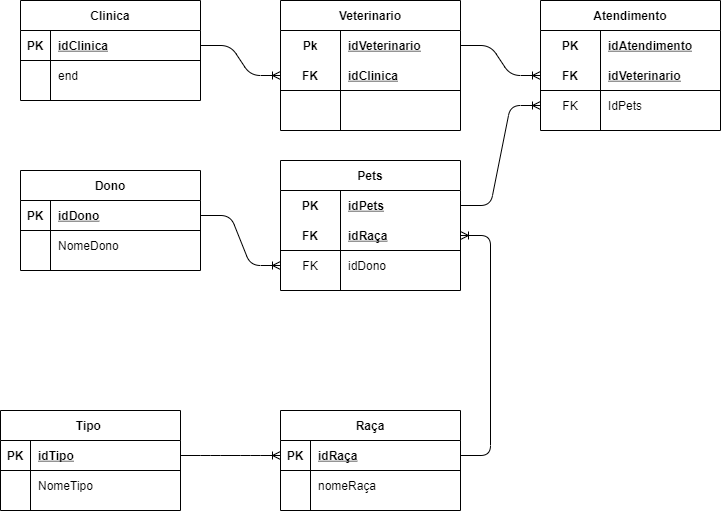

The diagram above was exported from draw.io. Its source (the exported page's mxGraphModel, read from the mxfile embedded in the PNG):
<mxGraphModel dx="1767" dy="747" grid="1" gridSize="10" guides="1" tooltips="1" connect="1" arrows="1" fold="1" page="1" pageScale="1" pageWidth="827" pageHeight="1169" math="0" shadow="0">
  <root>
    <mxCell id="0" />
    <mxCell id="1" parent="0" />
    <mxCell id="e0z8RrTReZMQxICQ0eG4-1" value="Clinica" style="shape=table;startSize=30;container=1;collapsible=1;childLayout=tableLayout;fixedRows=1;rowLines=0;fontStyle=1;align=center;resizeLast=1;" vertex="1" parent="1">
      <mxGeometry x="30" y="80" width="180" height="100" as="geometry" />
    </mxCell>
    <mxCell id="e0z8RrTReZMQxICQ0eG4-2" value="" style="shape=partialRectangle;collapsible=0;dropTarget=0;pointerEvents=0;fillColor=none;top=0;left=0;bottom=1;right=0;points=[[0,0.5],[1,0.5]];portConstraint=eastwest;" vertex="1" parent="e0z8RrTReZMQxICQ0eG4-1">
      <mxGeometry y="30" width="180" height="30" as="geometry" />
    </mxCell>
    <mxCell id="e0z8RrTReZMQxICQ0eG4-3" value="PK" style="shape=partialRectangle;connectable=0;fillColor=none;top=0;left=0;bottom=0;right=0;fontStyle=1;overflow=hidden;" vertex="1" parent="e0z8RrTReZMQxICQ0eG4-2">
      <mxGeometry width="30" height="30" as="geometry">
        <mxRectangle width="30" height="30" as="alternateBounds" />
      </mxGeometry>
    </mxCell>
    <mxCell id="e0z8RrTReZMQxICQ0eG4-4" value="idClinica" style="shape=partialRectangle;connectable=0;fillColor=none;top=0;left=0;bottom=0;right=0;align=left;spacingLeft=6;fontStyle=5;overflow=hidden;" vertex="1" parent="e0z8RrTReZMQxICQ0eG4-2">
      <mxGeometry x="30" width="150" height="30" as="geometry">
        <mxRectangle width="150" height="30" as="alternateBounds" />
      </mxGeometry>
    </mxCell>
    <mxCell id="e0z8RrTReZMQxICQ0eG4-5" value="" style="shape=partialRectangle;collapsible=0;dropTarget=0;pointerEvents=0;fillColor=none;top=0;left=0;bottom=0;right=0;points=[[0,0.5],[1,0.5]];portConstraint=eastwest;" vertex="1" parent="e0z8RrTReZMQxICQ0eG4-1">
      <mxGeometry y="60" width="180" height="30" as="geometry" />
    </mxCell>
    <mxCell id="e0z8RrTReZMQxICQ0eG4-6" value="" style="shape=partialRectangle;connectable=0;fillColor=none;top=0;left=0;bottom=0;right=0;editable=1;overflow=hidden;" vertex="1" parent="e0z8RrTReZMQxICQ0eG4-5">
      <mxGeometry width="30" height="30" as="geometry">
        <mxRectangle width="30" height="30" as="alternateBounds" />
      </mxGeometry>
    </mxCell>
    <mxCell id="e0z8RrTReZMQxICQ0eG4-7" value="end" style="shape=partialRectangle;connectable=0;fillColor=none;top=0;left=0;bottom=0;right=0;align=left;spacingLeft=6;overflow=hidden;" vertex="1" parent="e0z8RrTReZMQxICQ0eG4-5">
      <mxGeometry x="30" width="150" height="30" as="geometry">
        <mxRectangle width="150" height="30" as="alternateBounds" />
      </mxGeometry>
    </mxCell>
    <mxCell id="e0z8RrTReZMQxICQ0eG4-14" value="Veterinario" style="shape=table;startSize=30;container=1;collapsible=1;childLayout=tableLayout;fixedRows=1;rowLines=0;fontStyle=1;align=center;resizeLast=1;" vertex="1" parent="1">
      <mxGeometry x="290" y="80" width="180" height="130" as="geometry" />
    </mxCell>
    <mxCell id="e0z8RrTReZMQxICQ0eG4-15" value="" style="shape=partialRectangle;collapsible=0;dropTarget=0;pointerEvents=0;fillColor=none;top=0;left=0;bottom=0;right=0;points=[[0,0.5],[1,0.5]];portConstraint=eastwest;" vertex="1" parent="e0z8RrTReZMQxICQ0eG4-14">
      <mxGeometry y="30" width="180" height="30" as="geometry" />
    </mxCell>
    <mxCell id="e0z8RrTReZMQxICQ0eG4-16" value="Pk" style="shape=partialRectangle;connectable=0;fillColor=none;top=0;left=0;bottom=0;right=0;fontStyle=1;overflow=hidden;" vertex="1" parent="e0z8RrTReZMQxICQ0eG4-15">
      <mxGeometry width="60" height="30" as="geometry">
        <mxRectangle width="60" height="30" as="alternateBounds" />
      </mxGeometry>
    </mxCell>
    <mxCell id="e0z8RrTReZMQxICQ0eG4-17" value="idVeterinario" style="shape=partialRectangle;connectable=0;fillColor=none;top=0;left=0;bottom=0;right=0;align=left;spacingLeft=6;fontStyle=5;overflow=hidden;" vertex="1" parent="e0z8RrTReZMQxICQ0eG4-15">
      <mxGeometry x="60" width="120" height="30" as="geometry">
        <mxRectangle width="120" height="30" as="alternateBounds" />
      </mxGeometry>
    </mxCell>
    <mxCell id="e0z8RrTReZMQxICQ0eG4-18" value="" style="shape=partialRectangle;collapsible=0;dropTarget=0;pointerEvents=0;fillColor=none;top=0;left=0;bottom=1;right=0;points=[[0,0.5],[1,0.5]];portConstraint=eastwest;" vertex="1" parent="e0z8RrTReZMQxICQ0eG4-14">
      <mxGeometry y="60" width="180" height="30" as="geometry" />
    </mxCell>
    <mxCell id="e0z8RrTReZMQxICQ0eG4-19" value="FK" style="shape=partialRectangle;connectable=0;fillColor=none;top=0;left=0;bottom=0;right=0;fontStyle=1;overflow=hidden;" vertex="1" parent="e0z8RrTReZMQxICQ0eG4-18">
      <mxGeometry width="60" height="30" as="geometry">
        <mxRectangle width="60" height="30" as="alternateBounds" />
      </mxGeometry>
    </mxCell>
    <mxCell id="e0z8RrTReZMQxICQ0eG4-20" value="idClinica" style="shape=partialRectangle;connectable=0;fillColor=none;top=0;left=0;bottom=0;right=0;align=left;spacingLeft=6;fontStyle=5;overflow=hidden;" vertex="1" parent="e0z8RrTReZMQxICQ0eG4-18">
      <mxGeometry x="60" width="120" height="30" as="geometry">
        <mxRectangle width="120" height="30" as="alternateBounds" />
      </mxGeometry>
    </mxCell>
    <mxCell id="e0z8RrTReZMQxICQ0eG4-24" value="" style="shape=partialRectangle;collapsible=0;dropTarget=0;pointerEvents=0;fillColor=none;top=0;left=0;bottom=0;right=0;points=[[0,0.5],[1,0.5]];portConstraint=eastwest;" vertex="1" parent="e0z8RrTReZMQxICQ0eG4-14">
      <mxGeometry y="90" width="180" height="30" as="geometry" />
    </mxCell>
    <mxCell id="e0z8RrTReZMQxICQ0eG4-25" value="" style="shape=partialRectangle;connectable=0;fillColor=none;top=0;left=0;bottom=0;right=0;editable=1;overflow=hidden;" vertex="1" parent="e0z8RrTReZMQxICQ0eG4-24">
      <mxGeometry width="60" height="30" as="geometry">
        <mxRectangle width="60" height="30" as="alternateBounds" />
      </mxGeometry>
    </mxCell>
    <mxCell id="e0z8RrTReZMQxICQ0eG4-26" value="" style="shape=partialRectangle;connectable=0;fillColor=none;top=0;left=0;bottom=0;right=0;align=left;spacingLeft=6;overflow=hidden;" vertex="1" parent="e0z8RrTReZMQxICQ0eG4-24">
      <mxGeometry x="60" width="120" height="30" as="geometry">
        <mxRectangle width="120" height="30" as="alternateBounds" />
      </mxGeometry>
    </mxCell>
    <mxCell id="e0z8RrTReZMQxICQ0eG4-27" value="Atendimento" style="shape=table;startSize=30;container=1;collapsible=1;childLayout=tableLayout;fixedRows=1;rowLines=0;fontStyle=1;align=center;resizeLast=1;" vertex="1" parent="1">
      <mxGeometry x="550" y="80" width="180" height="130" as="geometry" />
    </mxCell>
    <mxCell id="e0z8RrTReZMQxICQ0eG4-28" value="" style="shape=partialRectangle;collapsible=0;dropTarget=0;pointerEvents=0;fillColor=none;top=0;left=0;bottom=0;right=0;points=[[0,0.5],[1,0.5]];portConstraint=eastwest;" vertex="1" parent="e0z8RrTReZMQxICQ0eG4-27">
      <mxGeometry y="30" width="180" height="30" as="geometry" />
    </mxCell>
    <mxCell id="e0z8RrTReZMQxICQ0eG4-29" value="PK" style="shape=partialRectangle;connectable=0;fillColor=none;top=0;left=0;bottom=0;right=0;fontStyle=1;overflow=hidden;" vertex="1" parent="e0z8RrTReZMQxICQ0eG4-28">
      <mxGeometry width="60" height="30" as="geometry">
        <mxRectangle width="60" height="30" as="alternateBounds" />
      </mxGeometry>
    </mxCell>
    <mxCell id="e0z8RrTReZMQxICQ0eG4-30" value="idAtendimento" style="shape=partialRectangle;connectable=0;fillColor=none;top=0;left=0;bottom=0;right=0;align=left;spacingLeft=6;fontStyle=5;overflow=hidden;" vertex="1" parent="e0z8RrTReZMQxICQ0eG4-28">
      <mxGeometry x="60" width="120" height="30" as="geometry">
        <mxRectangle width="120" height="30" as="alternateBounds" />
      </mxGeometry>
    </mxCell>
    <mxCell id="e0z8RrTReZMQxICQ0eG4-31" value="" style="shape=partialRectangle;collapsible=0;dropTarget=0;pointerEvents=0;fillColor=none;top=0;left=0;bottom=1;right=0;points=[[0,0.5],[1,0.5]];portConstraint=eastwest;" vertex="1" parent="e0z8RrTReZMQxICQ0eG4-27">
      <mxGeometry y="60" width="180" height="30" as="geometry" />
    </mxCell>
    <mxCell id="e0z8RrTReZMQxICQ0eG4-32" value="FK" style="shape=partialRectangle;connectable=0;fillColor=none;top=0;left=0;bottom=0;right=0;fontStyle=1;overflow=hidden;" vertex="1" parent="e0z8RrTReZMQxICQ0eG4-31">
      <mxGeometry width="60" height="30" as="geometry">
        <mxRectangle width="60" height="30" as="alternateBounds" />
      </mxGeometry>
    </mxCell>
    <mxCell id="e0z8RrTReZMQxICQ0eG4-33" value="idVeterinario" style="shape=partialRectangle;connectable=0;fillColor=none;top=0;left=0;bottom=0;right=0;align=left;spacingLeft=6;fontStyle=5;overflow=hidden;" vertex="1" parent="e0z8RrTReZMQxICQ0eG4-31">
      <mxGeometry x="60" width="120" height="30" as="geometry">
        <mxRectangle width="120" height="30" as="alternateBounds" />
      </mxGeometry>
    </mxCell>
    <mxCell id="e0z8RrTReZMQxICQ0eG4-37" value="" style="shape=partialRectangle;collapsible=0;dropTarget=0;pointerEvents=0;fillColor=none;top=0;left=0;bottom=0;right=0;points=[[0,0.5],[1,0.5]];portConstraint=eastwest;" vertex="1" parent="e0z8RrTReZMQxICQ0eG4-27">
      <mxGeometry y="90" width="180" height="30" as="geometry" />
    </mxCell>
    <mxCell id="e0z8RrTReZMQxICQ0eG4-38" value="FK" style="shape=partialRectangle;connectable=0;fillColor=none;top=0;left=0;bottom=0;right=0;editable=1;overflow=hidden;" vertex="1" parent="e0z8RrTReZMQxICQ0eG4-37">
      <mxGeometry width="60" height="30" as="geometry">
        <mxRectangle width="60" height="30" as="alternateBounds" />
      </mxGeometry>
    </mxCell>
    <mxCell id="e0z8RrTReZMQxICQ0eG4-39" value="IdPets" style="shape=partialRectangle;connectable=0;fillColor=none;top=0;left=0;bottom=0;right=0;align=left;spacingLeft=6;overflow=hidden;" vertex="1" parent="e0z8RrTReZMQxICQ0eG4-37">
      <mxGeometry x="60" width="120" height="30" as="geometry">
        <mxRectangle width="120" height="30" as="alternateBounds" />
      </mxGeometry>
    </mxCell>
    <mxCell id="e0z8RrTReZMQxICQ0eG4-40" value="Pets" style="shape=table;startSize=30;container=1;collapsible=1;childLayout=tableLayout;fixedRows=1;rowLines=0;fontStyle=1;align=center;resizeLast=1;" vertex="1" parent="1">
      <mxGeometry x="290" y="240" width="180" height="130" as="geometry" />
    </mxCell>
    <mxCell id="e0z8RrTReZMQxICQ0eG4-41" value="" style="shape=partialRectangle;collapsible=0;dropTarget=0;pointerEvents=0;fillColor=none;top=0;left=0;bottom=0;right=0;points=[[0,0.5],[1,0.5]];portConstraint=eastwest;" vertex="1" parent="e0z8RrTReZMQxICQ0eG4-40">
      <mxGeometry y="30" width="180" height="30" as="geometry" />
    </mxCell>
    <mxCell id="e0z8RrTReZMQxICQ0eG4-42" value="PK" style="shape=partialRectangle;connectable=0;fillColor=none;top=0;left=0;bottom=0;right=0;fontStyle=1;overflow=hidden;" vertex="1" parent="e0z8RrTReZMQxICQ0eG4-41">
      <mxGeometry width="60" height="30" as="geometry">
        <mxRectangle width="60" height="30" as="alternateBounds" />
      </mxGeometry>
    </mxCell>
    <mxCell id="e0z8RrTReZMQxICQ0eG4-43" value="idPets" style="shape=partialRectangle;connectable=0;fillColor=none;top=0;left=0;bottom=0;right=0;align=left;spacingLeft=6;fontStyle=5;overflow=hidden;" vertex="1" parent="e0z8RrTReZMQxICQ0eG4-41">
      <mxGeometry x="60" width="120" height="30" as="geometry">
        <mxRectangle width="120" height="30" as="alternateBounds" />
      </mxGeometry>
    </mxCell>
    <mxCell id="e0z8RrTReZMQxICQ0eG4-44" value="" style="shape=partialRectangle;collapsible=0;dropTarget=0;pointerEvents=0;fillColor=none;top=0;left=0;bottom=1;right=0;points=[[0,0.5],[1,0.5]];portConstraint=eastwest;" vertex="1" parent="e0z8RrTReZMQxICQ0eG4-40">
      <mxGeometry y="60" width="180" height="30" as="geometry" />
    </mxCell>
    <mxCell id="e0z8RrTReZMQxICQ0eG4-45" value="FK" style="shape=partialRectangle;connectable=0;fillColor=none;top=0;left=0;bottom=0;right=0;fontStyle=1;overflow=hidden;" vertex="1" parent="e0z8RrTReZMQxICQ0eG4-44">
      <mxGeometry width="60" height="30" as="geometry">
        <mxRectangle width="60" height="30" as="alternateBounds" />
      </mxGeometry>
    </mxCell>
    <mxCell id="e0z8RrTReZMQxICQ0eG4-46" value="idRaça" style="shape=partialRectangle;connectable=0;fillColor=none;top=0;left=0;bottom=0;right=0;align=left;spacingLeft=6;fontStyle=5;overflow=hidden;" vertex="1" parent="e0z8RrTReZMQxICQ0eG4-44">
      <mxGeometry x="60" width="120" height="30" as="geometry">
        <mxRectangle width="120" height="30" as="alternateBounds" />
      </mxGeometry>
    </mxCell>
    <mxCell id="e0z8RrTReZMQxICQ0eG4-50" value="" style="shape=partialRectangle;collapsible=0;dropTarget=0;pointerEvents=0;fillColor=none;top=0;left=0;bottom=0;right=0;points=[[0,0.5],[1,0.5]];portConstraint=eastwest;" vertex="1" parent="e0z8RrTReZMQxICQ0eG4-40">
      <mxGeometry y="90" width="180" height="30" as="geometry" />
    </mxCell>
    <mxCell id="e0z8RrTReZMQxICQ0eG4-51" value="FK" style="shape=partialRectangle;connectable=0;fillColor=none;top=0;left=0;bottom=0;right=0;editable=1;overflow=hidden;" vertex="1" parent="e0z8RrTReZMQxICQ0eG4-50">
      <mxGeometry width="60" height="30" as="geometry">
        <mxRectangle width="60" height="30" as="alternateBounds" />
      </mxGeometry>
    </mxCell>
    <mxCell id="e0z8RrTReZMQxICQ0eG4-52" value="idDono" style="shape=partialRectangle;connectable=0;fillColor=none;top=0;left=0;bottom=0;right=0;align=left;spacingLeft=6;overflow=hidden;" vertex="1" parent="e0z8RrTReZMQxICQ0eG4-50">
      <mxGeometry x="60" width="120" height="30" as="geometry">
        <mxRectangle width="120" height="30" as="alternateBounds" />
      </mxGeometry>
    </mxCell>
    <mxCell id="e0z8RrTReZMQxICQ0eG4-67" value="" style="edgeStyle=entityRelationEdgeStyle;fontSize=12;html=1;endArrow=ERoneToMany;" edge="1" parent="1" source="e0z8RrTReZMQxICQ0eG4-2" target="e0z8RrTReZMQxICQ0eG4-18">
      <mxGeometry width="100" height="100" relative="1" as="geometry">
        <mxPoint x="180" y="330" as="sourcePoint" />
        <mxPoint x="280" y="230" as="targetPoint" />
      </mxGeometry>
    </mxCell>
    <mxCell id="e0z8RrTReZMQxICQ0eG4-68" value="" style="edgeStyle=entityRelationEdgeStyle;fontSize=12;html=1;endArrow=ERoneToMany;" edge="1" parent="1" source="e0z8RrTReZMQxICQ0eG4-15" target="e0z8RrTReZMQxICQ0eG4-31">
      <mxGeometry width="100" height="100" relative="1" as="geometry">
        <mxPoint x="580" y="370" as="sourcePoint" />
        <mxPoint x="680" y="270" as="targetPoint" />
      </mxGeometry>
    </mxCell>
    <mxCell id="e0z8RrTReZMQxICQ0eG4-73" value="Dono" style="shape=table;startSize=30;container=1;collapsible=1;childLayout=tableLayout;fixedRows=1;rowLines=0;fontStyle=1;align=center;resizeLast=1;" vertex="1" parent="1">
      <mxGeometry x="30" y="250" width="180" height="100" as="geometry" />
    </mxCell>
    <mxCell id="e0z8RrTReZMQxICQ0eG4-74" value="" style="shape=partialRectangle;collapsible=0;dropTarget=0;pointerEvents=0;fillColor=none;top=0;left=0;bottom=1;right=0;points=[[0,0.5],[1,0.5]];portConstraint=eastwest;" vertex="1" parent="e0z8RrTReZMQxICQ0eG4-73">
      <mxGeometry y="30" width="180" height="30" as="geometry" />
    </mxCell>
    <mxCell id="e0z8RrTReZMQxICQ0eG4-75" value="PK" style="shape=partialRectangle;connectable=0;fillColor=none;top=0;left=0;bottom=0;right=0;fontStyle=1;overflow=hidden;" vertex="1" parent="e0z8RrTReZMQxICQ0eG4-74">
      <mxGeometry width="30" height="30" as="geometry">
        <mxRectangle width="30" height="30" as="alternateBounds" />
      </mxGeometry>
    </mxCell>
    <mxCell id="e0z8RrTReZMQxICQ0eG4-76" value="idDono" style="shape=partialRectangle;connectable=0;fillColor=none;top=0;left=0;bottom=0;right=0;align=left;spacingLeft=6;fontStyle=5;overflow=hidden;" vertex="1" parent="e0z8RrTReZMQxICQ0eG4-74">
      <mxGeometry x="30" width="150" height="30" as="geometry">
        <mxRectangle width="150" height="30" as="alternateBounds" />
      </mxGeometry>
    </mxCell>
    <mxCell id="e0z8RrTReZMQxICQ0eG4-77" value="" style="shape=partialRectangle;collapsible=0;dropTarget=0;pointerEvents=0;fillColor=none;top=0;left=0;bottom=0;right=0;points=[[0,0.5],[1,0.5]];portConstraint=eastwest;" vertex="1" parent="e0z8RrTReZMQxICQ0eG4-73">
      <mxGeometry y="60" width="180" height="30" as="geometry" />
    </mxCell>
    <mxCell id="e0z8RrTReZMQxICQ0eG4-78" value="" style="shape=partialRectangle;connectable=0;fillColor=none;top=0;left=0;bottom=0;right=0;editable=1;overflow=hidden;" vertex="1" parent="e0z8RrTReZMQxICQ0eG4-77">
      <mxGeometry width="30" height="30" as="geometry">
        <mxRectangle width="30" height="30" as="alternateBounds" />
      </mxGeometry>
    </mxCell>
    <mxCell id="e0z8RrTReZMQxICQ0eG4-79" value="NomeDono" style="shape=partialRectangle;connectable=0;fillColor=none;top=0;left=0;bottom=0;right=0;align=left;spacingLeft=6;overflow=hidden;" vertex="1" parent="e0z8RrTReZMQxICQ0eG4-77">
      <mxGeometry x="30" width="150" height="30" as="geometry">
        <mxRectangle width="150" height="30" as="alternateBounds" />
      </mxGeometry>
    </mxCell>
    <mxCell id="e0z8RrTReZMQxICQ0eG4-86" value="Tipo " style="shape=table;startSize=30;container=1;collapsible=1;childLayout=tableLayout;fixedRows=1;rowLines=0;fontStyle=1;align=center;resizeLast=1;" vertex="1" parent="1">
      <mxGeometry x="10" y="490" width="180" height="100" as="geometry" />
    </mxCell>
    <mxCell id="e0z8RrTReZMQxICQ0eG4-87" value="" style="shape=partialRectangle;collapsible=0;dropTarget=0;pointerEvents=0;fillColor=none;top=0;left=0;bottom=1;right=0;points=[[0,0.5],[1,0.5]];portConstraint=eastwest;" vertex="1" parent="e0z8RrTReZMQxICQ0eG4-86">
      <mxGeometry y="30" width="180" height="30" as="geometry" />
    </mxCell>
    <mxCell id="e0z8RrTReZMQxICQ0eG4-88" value="PK" style="shape=partialRectangle;connectable=0;fillColor=none;top=0;left=0;bottom=0;right=0;fontStyle=1;overflow=hidden;" vertex="1" parent="e0z8RrTReZMQxICQ0eG4-87">
      <mxGeometry width="30" height="30" as="geometry">
        <mxRectangle width="30" height="30" as="alternateBounds" />
      </mxGeometry>
    </mxCell>
    <mxCell id="e0z8RrTReZMQxICQ0eG4-89" value="idTipo" style="shape=partialRectangle;connectable=0;fillColor=none;top=0;left=0;bottom=0;right=0;align=left;spacingLeft=6;fontStyle=5;overflow=hidden;" vertex="1" parent="e0z8RrTReZMQxICQ0eG4-87">
      <mxGeometry x="30" width="150" height="30" as="geometry">
        <mxRectangle width="150" height="30" as="alternateBounds" />
      </mxGeometry>
    </mxCell>
    <mxCell id="e0z8RrTReZMQxICQ0eG4-90" value="" style="shape=partialRectangle;collapsible=0;dropTarget=0;pointerEvents=0;fillColor=none;top=0;left=0;bottom=0;right=0;points=[[0,0.5],[1,0.5]];portConstraint=eastwest;" vertex="1" parent="e0z8RrTReZMQxICQ0eG4-86">
      <mxGeometry y="60" width="180" height="30" as="geometry" />
    </mxCell>
    <mxCell id="e0z8RrTReZMQxICQ0eG4-91" value="" style="shape=partialRectangle;connectable=0;fillColor=none;top=0;left=0;bottom=0;right=0;editable=1;overflow=hidden;" vertex="1" parent="e0z8RrTReZMQxICQ0eG4-90">
      <mxGeometry width="30" height="30" as="geometry">
        <mxRectangle width="30" height="30" as="alternateBounds" />
      </mxGeometry>
    </mxCell>
    <mxCell id="e0z8RrTReZMQxICQ0eG4-92" value="NomeTipo" style="shape=partialRectangle;connectable=0;fillColor=none;top=0;left=0;bottom=0;right=0;align=left;spacingLeft=6;overflow=hidden;" vertex="1" parent="e0z8RrTReZMQxICQ0eG4-90">
      <mxGeometry x="30" width="150" height="30" as="geometry">
        <mxRectangle width="150" height="30" as="alternateBounds" />
      </mxGeometry>
    </mxCell>
    <mxCell id="e0z8RrTReZMQxICQ0eG4-99" value="Raça" style="shape=table;startSize=30;container=1;collapsible=1;childLayout=tableLayout;fixedRows=1;rowLines=0;fontStyle=1;align=center;resizeLast=1;" vertex="1" parent="1">
      <mxGeometry x="290" y="490" width="180" height="100" as="geometry" />
    </mxCell>
    <mxCell id="e0z8RrTReZMQxICQ0eG4-100" value="" style="shape=partialRectangle;collapsible=0;dropTarget=0;pointerEvents=0;fillColor=none;top=0;left=0;bottom=1;right=0;points=[[0,0.5],[1,0.5]];portConstraint=eastwest;" vertex="1" parent="e0z8RrTReZMQxICQ0eG4-99">
      <mxGeometry y="30" width="180" height="30" as="geometry" />
    </mxCell>
    <mxCell id="e0z8RrTReZMQxICQ0eG4-101" value="PK" style="shape=partialRectangle;connectable=0;fillColor=none;top=0;left=0;bottom=0;right=0;fontStyle=1;overflow=hidden;" vertex="1" parent="e0z8RrTReZMQxICQ0eG4-100">
      <mxGeometry width="30" height="30" as="geometry">
        <mxRectangle width="30" height="30" as="alternateBounds" />
      </mxGeometry>
    </mxCell>
    <mxCell id="e0z8RrTReZMQxICQ0eG4-102" value="idRaça" style="shape=partialRectangle;connectable=0;fillColor=none;top=0;left=0;bottom=0;right=0;align=left;spacingLeft=6;fontStyle=5;overflow=hidden;" vertex="1" parent="e0z8RrTReZMQxICQ0eG4-100">
      <mxGeometry x="30" width="150" height="30" as="geometry">
        <mxRectangle width="150" height="30" as="alternateBounds" />
      </mxGeometry>
    </mxCell>
    <mxCell id="e0z8RrTReZMQxICQ0eG4-103" value="" style="shape=partialRectangle;collapsible=0;dropTarget=0;pointerEvents=0;fillColor=none;top=0;left=0;bottom=0;right=0;points=[[0,0.5],[1,0.5]];portConstraint=eastwest;" vertex="1" parent="e0z8RrTReZMQxICQ0eG4-99">
      <mxGeometry y="60" width="180" height="30" as="geometry" />
    </mxCell>
    <mxCell id="e0z8RrTReZMQxICQ0eG4-104" value="" style="shape=partialRectangle;connectable=0;fillColor=none;top=0;left=0;bottom=0;right=0;editable=1;overflow=hidden;" vertex="1" parent="e0z8RrTReZMQxICQ0eG4-103">
      <mxGeometry width="30" height="30" as="geometry">
        <mxRectangle width="30" height="30" as="alternateBounds" />
      </mxGeometry>
    </mxCell>
    <mxCell id="e0z8RrTReZMQxICQ0eG4-105" value="nomeRaça" style="shape=partialRectangle;connectable=0;fillColor=none;top=0;left=0;bottom=0;right=0;align=left;spacingLeft=6;overflow=hidden;" vertex="1" parent="e0z8RrTReZMQxICQ0eG4-103">
      <mxGeometry x="30" width="150" height="30" as="geometry">
        <mxRectangle width="150" height="30" as="alternateBounds" />
      </mxGeometry>
    </mxCell>
    <mxCell id="e0z8RrTReZMQxICQ0eG4-112" value="" style="edgeStyle=entityRelationEdgeStyle;fontSize=12;html=1;endArrow=ERoneToMany;" edge="1" parent="1" source="e0z8RrTReZMQxICQ0eG4-41" target="e0z8RrTReZMQxICQ0eG4-37">
      <mxGeometry width="100" height="100" relative="1" as="geometry">
        <mxPoint x="530" y="550" as="sourcePoint" />
        <mxPoint x="630" y="450" as="targetPoint" />
      </mxGeometry>
    </mxCell>
    <mxCell id="e0z8RrTReZMQxICQ0eG4-114" value="" style="edgeStyle=entityRelationEdgeStyle;fontSize=12;html=1;endArrow=ERoneToMany;entryX=0;entryY=0.5;entryDx=0;entryDy=0;" edge="1" parent="1" source="e0z8RrTReZMQxICQ0eG4-87" target="e0z8RrTReZMQxICQ0eG4-100">
      <mxGeometry width="100" height="100" relative="1" as="geometry">
        <mxPoint x="150" y="760" as="sourcePoint" />
        <mxPoint x="250" y="660" as="targetPoint" />
      </mxGeometry>
    </mxCell>
    <mxCell id="e0z8RrTReZMQxICQ0eG4-117" value="" style="edgeStyle=entityRelationEdgeStyle;fontSize=12;html=1;endArrow=ERoneToMany;" edge="1" parent="1" source="e0z8RrTReZMQxICQ0eG4-100" target="e0z8RrTReZMQxICQ0eG4-44">
      <mxGeometry width="100" height="100" relative="1" as="geometry">
        <mxPoint x="120" y="470" as="sourcePoint" />
        <mxPoint x="220" y="370" as="targetPoint" />
      </mxGeometry>
    </mxCell>
    <mxCell id="e0z8RrTReZMQxICQ0eG4-121" value="" style="edgeStyle=entityRelationEdgeStyle;fontSize=12;html=1;endArrow=ERoneToMany;" edge="1" parent="1" source="e0z8RrTReZMQxICQ0eG4-74" target="e0z8RrTReZMQxICQ0eG4-50">
      <mxGeometry width="100" height="100" relative="1" as="geometry">
        <mxPoint x="90" y="480" as="sourcePoint" />
        <mxPoint x="190" y="380" as="targetPoint" />
      </mxGeometry>
    </mxCell>
  </root>
</mxGraphModel>